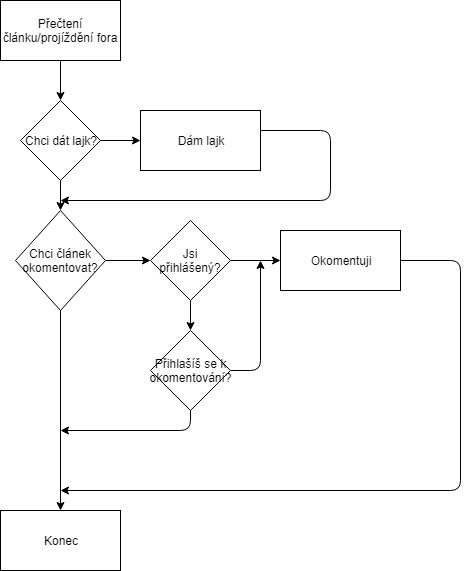

The diagram above was exported from draw.io. Its source (the exported page's mxGraphModel, read from the mxfile embedded in the PNG):
<mxGraphModel dx="1422" dy="755" grid="1" gridSize="10" guides="1" tooltips="1" connect="1" arrows="1" fold="1" page="1" pageScale="1" pageWidth="827" pageHeight="1169" math="0" shadow="0">
  <root>
    <mxCell id="0" />
    <mxCell id="1" parent="0" />
    <mxCell id="olQP_683xIagijExRRT3-4" value="" style="edgeStyle=orthogonalEdgeStyle;rounded=0;orthogonalLoop=1;jettySize=auto;html=1;" parent="1" source="olQP_683xIagijExRRT3-2" edge="1">
      <mxGeometry relative="1" as="geometry">
        <mxPoint x="360" y="130" as="targetPoint" />
      </mxGeometry>
    </mxCell>
    <mxCell id="olQP_683xIagijExRRT3-2" value="Přečtení článku/projíždění fora" style="rounded=0;whiteSpace=wrap;html=1;" parent="1" vertex="1">
      <mxGeometry x="300" y="30" width="120" height="60" as="geometry" />
    </mxCell>
    <mxCell id="olQP_683xIagijExRRT3-8" value="" style="edgeStyle=orthogonalEdgeStyle;rounded=0;orthogonalLoop=1;jettySize=auto;html=1;" parent="1" source="olQP_683xIagijExRRT3-5" target="olQP_683xIagijExRRT3-6" edge="1">
      <mxGeometry relative="1" as="geometry" />
    </mxCell>
    <mxCell id="olQP_683xIagijExRRT3-14" value="" style="edgeStyle=orthogonalEdgeStyle;rounded=0;orthogonalLoop=1;jettySize=auto;html=1;" parent="1" source="olQP_683xIagijExRRT3-5" target="olQP_683xIagijExRRT3-9" edge="1">
      <mxGeometry relative="1" as="geometry" />
    </mxCell>
    <mxCell id="olQP_683xIagijExRRT3-5" value="Chci dát lajk?" style="rhombus;whiteSpace=wrap;html=1;" parent="1" vertex="1">
      <mxGeometry x="320" y="130" width="80" height="80" as="geometry" />
    </mxCell>
    <mxCell id="olQP_683xIagijExRRT3-6" value="Dám lajk" style="rounded=0;whiteSpace=wrap;html=1;" parent="1" vertex="1">
      <mxGeometry x="440" y="140" width="120" height="60" as="geometry" />
    </mxCell>
    <mxCell id="olQP_683xIagijExRRT3-12" value="" style="edgeStyle=orthogonalEdgeStyle;rounded=0;orthogonalLoop=1;jettySize=auto;html=1;" parent="1" source="olQP_683xIagijExRRT3-9" target="olQP_683xIagijExRRT3-11" edge="1">
      <mxGeometry relative="1" as="geometry" />
    </mxCell>
    <mxCell id="olQP_683xIagijExRRT3-18" value="" style="edgeStyle=orthogonalEdgeStyle;rounded=0;orthogonalLoop=1;jettySize=auto;html=1;" parent="1" source="olQP_683xIagijExRRT3-9" target="olQP_683xIagijExRRT3-16" edge="1">
      <mxGeometry relative="1" as="geometry" />
    </mxCell>
    <mxCell id="olQP_683xIagijExRRT3-9" value="Chci článek okomentovat?" style="rhombus;whiteSpace=wrap;html=1;" parent="1" vertex="1">
      <mxGeometry x="315" y="240" width="90" height="100" as="geometry" />
    </mxCell>
    <mxCell id="olQP_683xIagijExRRT3-10" value="Okomentuji" style="rounded=0;whiteSpace=wrap;html=1;" parent="1" vertex="1">
      <mxGeometry x="580" y="260" width="120" height="60" as="geometry" />
    </mxCell>
    <mxCell id="olQP_683xIagijExRRT3-13" value="" style="edgeStyle=orthogonalEdgeStyle;rounded=0;orthogonalLoop=1;jettySize=auto;html=1;" parent="1" source="olQP_683xIagijExRRT3-11" target="olQP_683xIagijExRRT3-10" edge="1">
      <mxGeometry relative="1" as="geometry" />
    </mxCell>
    <mxCell id="olQP_683xIagijExRRT3-23" value="" style="edgeStyle=orthogonalEdgeStyle;rounded=0;orthogonalLoop=1;jettySize=auto;html=1;" parent="1" source="olQP_683xIagijExRRT3-11" target="olQP_683xIagijExRRT3-20" edge="1">
      <mxGeometry relative="1" as="geometry" />
    </mxCell>
    <mxCell id="olQP_683xIagijExRRT3-11" value="Jsi přihlášený?" style="rhombus;whiteSpace=wrap;html=1;" parent="1" vertex="1">
      <mxGeometry x="450" y="250" width="80" height="80" as="geometry" />
    </mxCell>
    <mxCell id="olQP_683xIagijExRRT3-15" value="" style="endArrow=classic;html=1;" parent="1" edge="1">
      <mxGeometry width="50" height="50" relative="1" as="geometry">
        <mxPoint x="560" y="160" as="sourcePoint" />
        <mxPoint x="360" y="230" as="targetPoint" />
        <Array as="points">
          <mxPoint x="630" y="160" />
          <mxPoint x="630" y="230" />
        </Array>
      </mxGeometry>
    </mxCell>
    <mxCell id="olQP_683xIagijExRRT3-16" value="Konec" style="rounded=0;whiteSpace=wrap;html=1;" parent="1" vertex="1">
      <mxGeometry x="300" y="540" width="120" height="60" as="geometry" />
    </mxCell>
    <mxCell id="olQP_683xIagijExRRT3-17" value="" style="endArrow=classic;html=1;exitX=1;exitY=0.5;exitDx=0;exitDy=0;" parent="1" source="olQP_683xIagijExRRT3-10" edge="1">
      <mxGeometry width="50" height="50" relative="1" as="geometry">
        <mxPoint x="660" y="430" as="sourcePoint" />
        <mxPoint x="360" y="520" as="targetPoint" />
        <Array as="points">
          <mxPoint x="760" y="290" />
          <mxPoint x="760" y="520" />
        </Array>
      </mxGeometry>
    </mxCell>
    <mxCell id="olQP_683xIagijExRRT3-20" value="Přihlašíš se k okomentování?" style="rhombus;whiteSpace=wrap;html=1;" parent="1" vertex="1">
      <mxGeometry x="450" y="360" width="80" height="80" as="geometry" />
    </mxCell>
    <mxCell id="olQP_683xIagijExRRT3-21" value="" style="endArrow=classic;html=1;exitX=1;exitY=0.5;exitDx=0;exitDy=0;" parent="1" source="olQP_683xIagijExRRT3-20" edge="1">
      <mxGeometry width="50" height="50" relative="1" as="geometry">
        <mxPoint x="300" y="660" as="sourcePoint" />
        <mxPoint x="560" y="290" as="targetPoint" />
        <Array as="points">
          <mxPoint x="560" y="400" />
        </Array>
      </mxGeometry>
    </mxCell>
    <mxCell id="olQP_683xIagijExRRT3-22" value="" style="endArrow=classic;html=1;exitX=0.5;exitY=1;exitDx=0;exitDy=0;" parent="1" source="olQP_683xIagijExRRT3-20" edge="1">
      <mxGeometry width="50" height="50" relative="1" as="geometry">
        <mxPoint x="300" y="660" as="sourcePoint" />
        <mxPoint x="360" y="460" as="targetPoint" />
        <Array as="points">
          <mxPoint x="490" y="460" />
        </Array>
      </mxGeometry>
    </mxCell>
  </root>
</mxGraphModel>